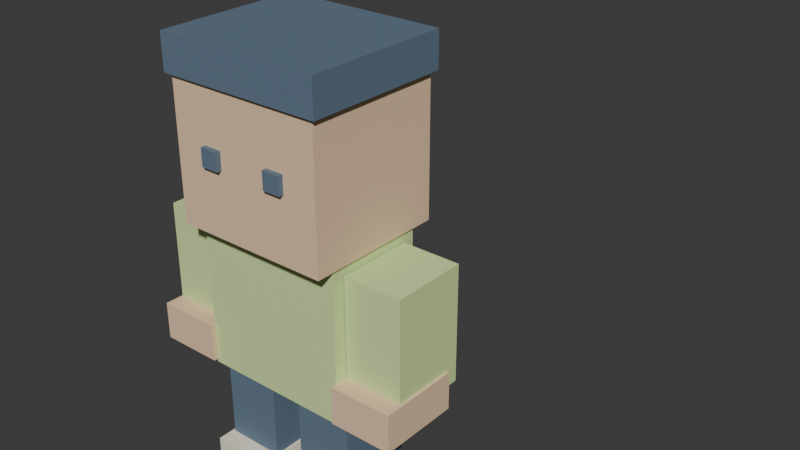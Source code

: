 # Source: bench.blend  (saved by Blender 5.2.44; exported with 4.5.12 LTS)
import bpy
from mathutils import Matrix  # noqa: F401  (used for matrix-valued properties, if any)

bpy.ops.wm.read_factory_settings(use_empty=True)
scene = bpy.context.scene
scene.name = 'Scene'

# ---- collections
col_collection = bpy.data.collections.new('Collection'); scene.collection.children.link(col_collection)

# ---- materials (node trees are filled in below, after node groups)
mat_lime_001 = bpy.data.materials.new('lime.001')
mat_lime_001.diffuse_color = (0.66, 0.82, 0.37, 1.0)
mat_skin_001 = bpy.data.materials.new('skin.001')
mat_skin_001.diffuse_color = (0.86, 0.61, 0.4, 1.0)
mat_ink_001 = bpy.data.materials.new('ink.001')
mat_ink_001.diffuse_color = (0.12, 0.18, 0.25, 1.0)
mat_cream_001 = bpy.data.materials.new('cream.001')
mat_cream_001.diffuse_color = (0.93, 0.87, 0.71, 1.0)
mat_teal_001 = bpy.data.materials.new('teal.001')
mat_teal_001.diffuse_color = (0.24, 0.52, 0.5, 1.0)
mat_paper_001 = bpy.data.materials.new('paper.001')
mat_paper_001.diffuse_color = (0.97, 0.92, 0.79, 1.0)

# ---- material node trees
mat_lime_001.use_nodes = True; mat_lime_001.node_tree.nodes.clear()
_N = mat_lime_001.node_tree.nodes; _L = mat_lime_001.node_tree.links
n0 = _N.new('ShaderNodeBsdfPrincipled'); n0.name = 'Principled BSDF'; n0.location = (-200, 100)
n0.inputs[0].default_value = (0.66, 0.82, 0.37, 1.0)
n0.inputs[2].default_value = 0.82
n0.inputs[10].default_value = 0.005
n1 = _N.new('ShaderNodeOutputMaterial'); n1.name = 'Material Output'; n1.location = (200, 100)
_L.new(n0.outputs[0], n1.inputs[0])
n1.is_active_output = True
mat_skin_001.use_nodes = True; mat_skin_001.node_tree.nodes.clear()
_N = mat_skin_001.node_tree.nodes; _L = mat_skin_001.node_tree.links
n0 = _N.new('ShaderNodeBsdfPrincipled'); n0.name = 'Principled BSDF'; n0.location = (-200, 100)
n0.inputs[0].default_value = (0.86, 0.61, 0.4, 1.0)
n0.inputs[2].default_value = 0.82
n0.inputs[10].default_value = 0.005
n1 = _N.new('ShaderNodeOutputMaterial'); n1.name = 'Material Output'; n1.location = (200, 100)
_L.new(n0.outputs[0], n1.inputs[0])
n1.is_active_output = True
mat_ink_001.use_nodes = True; mat_ink_001.node_tree.nodes.clear()
_N = mat_ink_001.node_tree.nodes; _L = mat_ink_001.node_tree.links
n0 = _N.new('ShaderNodeBsdfPrincipled'); n0.name = 'Principled BSDF'; n0.location = (-200, 100)
n0.inputs[0].default_value = (0.12, 0.18, 0.25, 1.0)
n0.inputs[2].default_value = 0.82
n0.inputs[10].default_value = 0.005
n1 = _N.new('ShaderNodeOutputMaterial'); n1.name = 'Material Output'; n1.location = (200, 100)
_L.new(n0.outputs[0], n1.inputs[0])
n1.is_active_output = True
mat_cream_001.use_nodes = True; mat_cream_001.node_tree.nodes.clear()
_N = mat_cream_001.node_tree.nodes; _L = mat_cream_001.node_tree.links
n0 = _N.new('ShaderNodeBsdfPrincipled'); n0.name = 'Principled BSDF'; n0.location = (-200, 100)
n0.inputs[0].default_value = (0.93, 0.87, 0.71, 1.0)
n0.inputs[2].default_value = 0.82
n0.inputs[10].default_value = 0.005
n1 = _N.new('ShaderNodeOutputMaterial'); n1.name = 'Material Output'; n1.location = (200, 100)
_L.new(n0.outputs[0], n1.inputs[0])
n1.is_active_output = True
mat_teal_001.use_nodes = True; mat_teal_001.node_tree.nodes.clear()
_N = mat_teal_001.node_tree.nodes; _L = mat_teal_001.node_tree.links
n0 = _N.new('ShaderNodeBsdfPrincipled'); n0.name = 'Principled BSDF'; n0.location = (-200, 100)
n0.inputs[0].default_value = (0.24, 0.52, 0.5, 1.0)
n0.inputs[2].default_value = 0.82
n0.inputs[10].default_value = 0.005
n1 = _N.new('ShaderNodeOutputMaterial'); n1.name = 'Material Output'; n1.location = (200, 100)
_L.new(n0.outputs[0], n1.inputs[0])
n1.is_active_output = True
mat_paper_001.use_nodes = True; mat_paper_001.node_tree.nodes.clear()
_N = mat_paper_001.node_tree.nodes; _L = mat_paper_001.node_tree.links
n0 = _N.new('ShaderNodeBsdfPrincipled'); n0.name = 'Principled BSDF'; n0.location = (-200, 100)
n0.inputs[0].default_value = (0.97, 0.92, 0.79, 1.0)
n0.inputs[2].default_value = 0.82
n0.inputs[10].default_value = 0.005
n1 = _N.new('ShaderNodeOutputMaterial'); n1.name = 'Material Output'; n1.location = (200, 100)
_L.new(n0.outputs[0], n1.inputs[0])
n1.is_active_output = True

# ---- world
world_world = bpy.data.worlds.new('World'); scene.world = world_world
world_world.use_nodes = True; world_world.node_tree.nodes.clear()
_N = world_world.node_tree.nodes; _L = world_world.node_tree.links
n0 = _N.new('ShaderNodeOutputWorld'); n0.name = 'World Output'; n0.location = (200, 100)
n1 = _N.new('ShaderNodeBackground'); n1.name = 'Background'; n1.location = (-200, 100)
n1.inputs[0].default_value = (0.05088, 0.05088, 0.05088, 1.0)
_L.new(n1.outputs[0], n0.inputs[0])
n0.is_active_output = True
world_world.color = (0.05088, 0.05088, 0.05088)
world_world.sun_shadow_jitter_overblur = 0.0

# ---- meshes
me_cube_017 = bpy.data.meshes.new('Cube.017')
me_cube_017.from_pydata([(-0.3, -0.2, -0.32), (-0.3, -0.2, 0.32), (-0.3, 0.2, -0.32), (-0.3, 0.2, 0.32), (0.3, -0.2, -0.32), (0.3, -0.2, 0.32), (0.3, 0.2, -0.32), (0.3, 0.2, 0.32)], [], [(0, 1, 3, 2), (2, 3, 7, 6), (6, 7, 5, 4), (4, 5, 1, 0), (2, 6, 4, 0), (7, 3, 1, 5)])
_uv = me_cube_017.uv_layers.new(name='UVMap')
_uv.uv.foreach_set('vector', [0.375, 0.0, 0.625, 0.0, 0.625, 0.25, 0.375, 0.25, 0.375, 0.25, 0.625, 0.25, 0.625, 0.5, 0.375, 0.5, 0.375, 0.5, 0.625, 0.5, 0.625, 0.75, 0.375, 0.75, 0.375, 0.75, 0.625, 0.75, 0.625, 1.0, 0.375, 1.0, 0.125, 0.5, 0.375, 0.5, 0.375, 0.75, 0.125, 0.75, 0.625, 0.5, 0.875, 0.5, 0.875, 0.75, 0.625, 0.75])
me_cube_017.materials.append(mat_lime_001)
me_cube_017.update()
me_cube_018 = bpy.data.meshes.new('Cube.018')
me_cube_018.from_pydata([(-0.31, -0.275, -0.29), (-0.31, -0.275, 0.29), (-0.31, 0.275, -0.29), (-0.31, 0.275, 0.29), (0.31, -0.275, -0.29), (0.31, -0.275, 0.29), (0.31, 0.275, -0.29), (0.31, 0.275, 0.29)], [], [(0, 1, 3, 2), (2, 3, 7, 6), (6, 7, 5, 4), (4, 5, 1, 0), (2, 6, 4, 0), (7, 3, 1, 5)])
_uv = me_cube_018.uv_layers.new(name='UVMap')
_uv.uv.foreach_set('vector', [0.375, 0.0, 0.625, 0.0, 0.625, 0.25, 0.375, 0.25, 0.375, 0.25, 0.625, 0.25, 0.625, 0.5, 0.375, 0.5, 0.375, 0.5, 0.625, 0.5, 0.625, 0.75, 0.375, 0.75, 0.375, 0.75, 0.625, 0.75, 0.625, 1.0, 0.375, 1.0, 0.125, 0.5, 0.375, 0.5, 0.375, 0.75, 0.125, 0.75, 0.625, 0.5, 0.875, 0.5, 0.875, 0.75, 0.625, 0.75])
me_cube_018.materials.append(mat_skin_001)
me_cube_018.update()
me_cube_019 = bpy.data.meshes.new('Cube.019')
me_cube_019.from_pydata([(-0.33, -0.29, -0.07), (-0.33, -0.29, 0.07), (-0.33, 0.29, -0.07), (-0.33, 0.29, 0.07), (0.33, -0.29, -0.07), (0.33, -0.29, 0.07), (0.33, 0.29, -0.07), (0.33, 0.29, 0.07)], [], [(0, 1, 3, 2), (2, 3, 7, 6), (6, 7, 5, 4), (4, 5, 1, 0), (2, 6, 4, 0), (7, 3, 1, 5)])
_uv = me_cube_019.uv_layers.new(name='UVMap')
_uv.uv.foreach_set('vector', [0.375, 0.0, 0.625, 0.0, 0.625, 0.25, 0.375, 0.25, 0.375, 0.25, 0.625, 0.25, 0.625, 0.5, 0.375, 0.5, 0.375, 0.5, 0.625, 0.5, 0.625, 0.75, 0.375, 0.75, 0.375, 0.75, 0.625, 0.75, 0.625, 1.0, 0.375, 1.0, 0.125, 0.5, 0.375, 0.5, 0.375, 0.75, 0.125, 0.75, 0.625, 0.5, 0.875, 0.5, 0.875, 0.75, 0.625, 0.75])
me_cube_019.materials.append(mat_ink_001)
me_cube_019.update()
me_cube_020 = bpy.data.meshes.new('Cube.020')
me_cube_020.from_pydata([(-0.035, -0.015, -0.035), (-0.035, -0.015, 0.035), (-0.035, 0.015, -0.035), (-0.035, 0.015, 0.035), (0.035, -0.015, -0.035), (0.035, -0.015, 0.035), (0.035, 0.015, -0.035), (0.035, 0.015, 0.035)], [], [(0, 1, 3, 2), (2, 3, 7, 6), (6, 7, 5, 4), (4, 5, 1, 0), (2, 6, 4, 0), (7, 3, 1, 5)])
_uv = me_cube_020.uv_layers.new(name='UVMap')
_uv.uv.foreach_set('vector', [0.375, 0.0, 0.625, 0.0, 0.625, 0.25, 0.375, 0.25, 0.375, 0.25, 0.625, 0.25, 0.625, 0.5, 0.375, 0.5, 0.375, 0.5, 0.625, 0.5, 0.625, 0.75, 0.375, 0.75, 0.375, 0.75, 0.625, 0.75, 0.625, 1.0, 0.375, 1.0, 0.125, 0.5, 0.375, 0.5, 0.375, 0.75, 0.125, 0.75, 0.625, 0.5, 0.875, 0.5, 0.875, 0.75, 0.625, 0.75])
me_cube_020.materials.append(mat_ink_001)
me_cube_020.update()
me_cube_021 = bpy.data.meshes.new('Cube.021')
me_cube_021.from_pydata([(-0.035, -0.015, -0.035), (-0.035, -0.015, 0.035), (-0.035, 0.015, -0.035), (-0.035, 0.015, 0.035), (0.035, -0.015, -0.035), (0.035, -0.015, 0.035), (0.035, 0.015, -0.035), (0.035, 0.015, 0.035)], [], [(0, 1, 3, 2), (2, 3, 7, 6), (6, 7, 5, 4), (4, 5, 1, 0), (2, 6, 4, 0), (7, 3, 1, 5)])
_uv = me_cube_021.uv_layers.new(name='UVMap')
_uv.uv.foreach_set('vector', [0.375, 0.0, 0.625, 0.0, 0.625, 0.25, 0.375, 0.25, 0.375, 0.25, 0.625, 0.25, 0.625, 0.5, 0.375, 0.5, 0.375, 0.5, 0.625, 0.5, 0.625, 0.75, 0.375, 0.75, 0.375, 0.75, 0.625, 0.75, 0.625, 1.0, 0.375, 1.0, 0.125, 0.5, 0.375, 0.5, 0.375, 0.75, 0.125, 0.75, 0.625, 0.5, 0.875, 0.5, 0.875, 0.75, 0.625, 0.75])
me_cube_021.materials.append(mat_ink_001)
me_cube_021.update()
me_cube_022 = bpy.data.meshes.new('Cube.022')
me_cube_022.from_pydata([(-0.115, -0.15, -0.23), (-0.115, -0.15, 0.23), (-0.115, 0.15, -0.23), (-0.115, 0.15, 0.23), (0.115, -0.15, -0.23), (0.115, -0.15, 0.23), (0.115, 0.15, -0.23), (0.115, 0.15, 0.23)], [], [(0, 1, 3, 2), (2, 3, 7, 6), (6, 7, 5, 4), (4, 5, 1, 0), (2, 6, 4, 0), (7, 3, 1, 5)])
_uv = me_cube_022.uv_layers.new(name='UVMap')
_uv.uv.foreach_set('vector', [0.375, 0.0, 0.625, 0.0, 0.625, 0.25, 0.375, 0.25, 0.375, 0.25, 0.625, 0.25, 0.625, 0.5, 0.375, 0.5, 0.375, 0.5, 0.625, 0.5, 0.625, 0.75, 0.375, 0.75, 0.375, 0.75, 0.625, 0.75, 0.625, 1.0, 0.375, 1.0, 0.125, 0.5, 0.375, 0.5, 0.375, 0.75, 0.125, 0.75, 0.625, 0.5, 0.875, 0.5, 0.875, 0.75, 0.625, 0.75])
me_cube_022.materials.append(mat_lime_001)
me_cube_022.update()
me_cube_023 = bpy.data.meshes.new('Cube.023')
me_cube_023.from_pydata([(-0.125, -0.16, -0.075), (-0.125, -0.16, 0.075), (-0.125, 0.16, -0.075), (-0.125, 0.16, 0.075), (0.125, -0.16, -0.075), (0.125, -0.16, 0.075), (0.125, 0.16, -0.075), (0.125, 0.16, 0.075)], [], [(0, 1, 3, 2), (2, 3, 7, 6), (6, 7, 5, 4), (4, 5, 1, 0), (2, 6, 4, 0), (7, 3, 1, 5)])
_uv = me_cube_023.uv_layers.new(name='UVMap')
_uv.uv.foreach_set('vector', [0.375, 0.0, 0.625, 0.0, 0.625, 0.25, 0.375, 0.25, 0.375, 0.25, 0.625, 0.25, 0.625, 0.5, 0.375, 0.5, 0.375, 0.5, 0.625, 0.5, 0.625, 0.75, 0.375, 0.75, 0.375, 0.75, 0.625, 0.75, 0.625, 1.0, 0.375, 1.0, 0.125, 0.5, 0.375, 0.5, 0.375, 0.75, 0.125, 0.75, 0.625, 0.5, 0.875, 0.5, 0.875, 0.75, 0.625, 0.75])
me_cube_023.materials.append(mat_skin_001)
me_cube_023.update()
me_cube_024 = bpy.data.meshes.new('Cube.024')
me_cube_024.from_pydata([(-0.115, -0.15, -0.23), (-0.115, -0.15, 0.23), (-0.115, 0.15, -0.23), (-0.115, 0.15, 0.23), (0.115, -0.15, -0.23), (0.115, -0.15, 0.23), (0.115, 0.15, -0.23), (0.115, 0.15, 0.23)], [], [(0, 1, 3, 2), (2, 3, 7, 6), (6, 7, 5, 4), (4, 5, 1, 0), (2, 6, 4, 0), (7, 3, 1, 5)])
_uv = me_cube_024.uv_layers.new(name='UVMap')
_uv.uv.foreach_set('vector', [0.375, 0.0, 0.625, 0.0, 0.625, 0.25, 0.375, 0.25, 0.375, 0.25, 0.625, 0.25, 0.625, 0.5, 0.375, 0.5, 0.375, 0.5, 0.625, 0.5, 0.625, 0.75, 0.375, 0.75, 0.375, 0.75, 0.625, 0.75, 0.625, 1.0, 0.375, 1.0, 0.125, 0.5, 0.375, 0.5, 0.375, 0.75, 0.125, 0.75, 0.625, 0.5, 0.875, 0.5, 0.875, 0.75, 0.625, 0.75])
me_cube_024.materials.append(mat_lime_001)
me_cube_024.update()
me_cube_025 = bpy.data.meshes.new('Cube.025')
me_cube_025.from_pydata([(-0.125, -0.16, -0.075), (-0.125, -0.16, 0.075), (-0.125, 0.16, -0.075), (-0.125, 0.16, 0.075), (0.125, -0.16, -0.075), (0.125, -0.16, 0.075), (0.125, 0.16, -0.075), (0.125, 0.16, 0.075)], [], [(0, 1, 3, 2), (2, 3, 7, 6), (6, 7, 5, 4), (4, 5, 1, 0), (2, 6, 4, 0), (7, 3, 1, 5)])
_uv = me_cube_025.uv_layers.new(name='UVMap')
_uv.uv.foreach_set('vector', [0.375, 0.0, 0.625, 0.0, 0.625, 0.25, 0.375, 0.25, 0.375, 0.25, 0.625, 0.25, 0.625, 0.5, 0.375, 0.5, 0.375, 0.5, 0.625, 0.5, 0.625, 0.75, 0.375, 0.75, 0.375, 0.75, 0.625, 0.75, 0.625, 1.0, 0.375, 1.0, 0.125, 0.5, 0.375, 0.5, 0.375, 0.75, 0.125, 0.75, 0.625, 0.5, 0.875, 0.5, 0.875, 0.75, 0.625, 0.75])
me_cube_025.materials.append(mat_skin_001)
me_cube_025.update()
me_cube_026 = bpy.data.meshes.new('Cube.026')
me_cube_026.from_pydata([(-0.115, -0.15, -0.23), (-0.115, -0.15, 0.23), (-0.115, 0.15, -0.23), (-0.115, 0.15, 0.23), (0.115, -0.15, -0.23), (0.115, -0.15, 0.23), (0.115, 0.15, -0.23), (0.115, 0.15, 0.23)], [], [(0, 1, 3, 2), (2, 3, 7, 6), (6, 7, 5, 4), (4, 5, 1, 0), (2, 6, 4, 0), (7, 3, 1, 5)])
_uv = me_cube_026.uv_layers.new(name='UVMap')
_uv.uv.foreach_set('vector', [0.375, 0.0, 0.625, 0.0, 0.625, 0.25, 0.375, 0.25, 0.375, 0.25, 0.625, 0.25, 0.625, 0.5, 0.375, 0.5, 0.375, 0.5, 0.625, 0.5, 0.625, 0.75, 0.375, 0.75, 0.375, 0.75, 0.625, 0.75, 0.625, 1.0, 0.375, 1.0, 0.125, 0.5, 0.375, 0.5, 0.375, 0.75, 0.125, 0.75, 0.625, 0.5, 0.875, 0.5, 0.875, 0.75, 0.625, 0.75])
me_cube_026.materials.append(mat_ink_001)
me_cube_026.update()
me_cube_027 = bpy.data.meshes.new('Cube.027')
me_cube_027.from_pydata([(-0.125, -0.16, -0.075), (-0.125, -0.16, 0.075), (-0.125, 0.16, -0.075), (-0.125, 0.16, 0.075), (0.125, -0.16, -0.075), (0.125, -0.16, 0.075), (0.125, 0.16, -0.075), (0.125, 0.16, 0.075)], [], [(0, 1, 3, 2), (2, 3, 7, 6), (6, 7, 5, 4), (4, 5, 1, 0), (2, 6, 4, 0), (7, 3, 1, 5)])
_uv = me_cube_027.uv_layers.new(name='UVMap')
_uv.uv.foreach_set('vector', [0.375, 0.0, 0.625, 0.0, 0.625, 0.25, 0.375, 0.25, 0.375, 0.25, 0.625, 0.25, 0.625, 0.5, 0.375, 0.5, 0.375, 0.5, 0.625, 0.5, 0.625, 0.75, 0.375, 0.75, 0.375, 0.75, 0.625, 0.75, 0.625, 1.0, 0.375, 1.0, 0.125, 0.5, 0.375, 0.5, 0.375, 0.75, 0.125, 0.75, 0.625, 0.5, 0.875, 0.5, 0.875, 0.75, 0.625, 0.75])
me_cube_027.materials.append(mat_cream_001)
me_cube_027.update()
me_cube_028 = bpy.data.meshes.new('Cube.028')
me_cube_028.from_pydata([(-0.115, -0.15, -0.23), (-0.115, -0.15, 0.23), (-0.115, 0.15, -0.23), (-0.115, 0.15, 0.23), (0.115, -0.15, -0.23), (0.115, -0.15, 0.23), (0.115, 0.15, -0.23), (0.115, 0.15, 0.23)], [], [(0, 1, 3, 2), (2, 3, 7, 6), (6, 7, 5, 4), (4, 5, 1, 0), (2, 6, 4, 0), (7, 3, 1, 5)])
_uv = me_cube_028.uv_layers.new(name='UVMap')
_uv.uv.foreach_set('vector', [0.375, 0.0, 0.625, 0.0, 0.625, 0.25, 0.375, 0.25, 0.375, 0.25, 0.625, 0.25, 0.625, 0.5, 0.375, 0.5, 0.375, 0.5, 0.625, 0.5, 0.625, 0.75, 0.375, 0.75, 0.375, 0.75, 0.625, 0.75, 0.625, 1.0, 0.375, 1.0, 0.125, 0.5, 0.375, 0.5, 0.375, 0.75, 0.125, 0.75, 0.625, 0.5, 0.875, 0.5, 0.875, 0.75, 0.625, 0.75])
me_cube_028.materials.append(mat_ink_001)
me_cube_028.update()
me_cube_029 = bpy.data.meshes.new('Cube.029')
me_cube_029.from_pydata([(-0.125, -0.16, -0.075), (-0.125, -0.16, 0.075), (-0.125, 0.16, -0.075), (-0.125, 0.16, 0.075), (0.125, -0.16, -0.075), (0.125, -0.16, 0.075), (0.125, 0.16, -0.075), (0.125, 0.16, 0.075)], [], [(0, 1, 3, 2), (2, 3, 7, 6), (6, 7, 5, 4), (4, 5, 1, 0), (2, 6, 4, 0), (7, 3, 1, 5)])
_uv = me_cube_029.uv_layers.new(name='UVMap')
_uv.uv.foreach_set('vector', [0.375, 0.0, 0.625, 0.0, 0.625, 0.25, 0.375, 0.25, 0.375, 0.25, 0.625, 0.25, 0.625, 0.5, 0.375, 0.5, 0.375, 0.5, 0.625, 0.5, 0.625, 0.75, 0.375, 0.75, 0.375, 0.75, 0.625, 0.75, 0.625, 1.0, 0.375, 1.0, 0.125, 0.5, 0.375, 0.5, 0.375, 0.75, 0.125, 0.75, 0.625, 0.5, 0.875, 0.5, 0.875, 0.75, 0.625, 0.75])
me_cube_029.materials.append(mat_cream_001)
me_cube_029.update()
me_cube_030 = bpy.data.meshes.new('Cube.030')
me_cube_030.from_pydata([(-0.03, -0.215, -0.03), (-0.03, -0.215, 0.03), (-0.03, 0.215, -0.03), (-0.03, 0.215, 0.03), (0.03, -0.215, -0.03), (0.03, -0.215, 0.03), (0.03, 0.215, -0.03), (0.03, 0.215, 0.03)], [], [(0, 1, 3, 2), (2, 3, 7, 6), (6, 7, 5, 4), (4, 5, 1, 0), (2, 6, 4, 0), (7, 3, 1, 5)])
_uv = me_cube_030.uv_layers.new(name='UVMap')
_uv.uv.foreach_set('vector', [0.375, 0.0, 0.625, 0.0, 0.625, 0.25, 0.375, 0.25, 0.375, 0.25, 0.625, 0.25, 0.625, 0.5, 0.375, 0.5, 0.375, 0.5, 0.625, 0.5, 0.625, 0.75, 0.375, 0.75, 0.375, 0.75, 0.625, 0.75, 0.625, 1.0, 0.375, 1.0, 0.125, 0.5, 0.375, 0.5, 0.375, 0.75, 0.125, 0.75, 0.625, 0.5, 0.875, 0.5, 0.875, 0.75, 0.625, 0.75])
me_cube_030.materials.append(mat_teal_001)
me_cube_030.update()
me_cube_031 = bpy.data.meshes.new('Cube.031')
me_cube_031.from_pydata([(-0.2, -0.225, -0.0225), (-0.2, -0.225, 0.0225), (-0.2, 0.225, -0.0225), (-0.2, 0.225, 0.0225), (0.2, -0.225, -0.0225), (0.2, -0.225, 0.0225), (0.2, 0.225, -0.0225), (0.2, 0.225, 0.0225)], [], [(0, 1, 3, 2), (2, 3, 7, 6), (6, 7, 5, 4), (4, 5, 1, 0), (2, 6, 4, 0), (7, 3, 1, 5)])
_uv = me_cube_031.uv_layers.new(name='UVMap')
_uv.uv.foreach_set('vector', [0.375, 0.0, 0.625, 0.0, 0.625, 0.25, 0.375, 0.25, 0.375, 0.25, 0.625, 0.25, 0.625, 0.5, 0.375, 0.5, 0.375, 0.5, 0.625, 0.5, 0.625, 0.75, 0.375, 0.75, 0.375, 0.75, 0.625, 0.75, 0.625, 1.0, 0.375, 1.0, 0.125, 0.5, 0.375, 0.5, 0.375, 0.75, 0.125, 0.75, 0.625, 0.5, 0.875, 0.5, 0.875, 0.75, 0.625, 0.75])
me_cube_031.materials.append(mat_teal_001)
me_cube_031.update()
me_cube_032 = bpy.data.meshes.new('Cube.032')
me_cube_032.from_pydata([(-0.185, -0.205, -0.0175), (-0.185, -0.205, 0.0175), (-0.185, 0.205, -0.0175), (-0.185, 0.205, 0.0175), (0.185, -0.205, -0.0175), (0.185, -0.205, 0.0175), (0.185, 0.205, -0.0175), (0.185, 0.205, 0.0175)], [], [(0, 1, 3, 2), (2, 3, 7, 6), (6, 7, 5, 4), (4, 5, 1, 0), (2, 6, 4, 0), (7, 3, 1, 5)])
_uv = me_cube_032.uv_layers.new(name='UVMap')
_uv.uv.foreach_set('vector', [0.375, 0.0, 0.625, 0.0, 0.625, 0.25, 0.375, 0.25, 0.375, 0.25, 0.625, 0.25, 0.625, 0.5, 0.375, 0.5, 0.375, 0.5, 0.625, 0.5, 0.625, 0.75, 0.375, 0.75, 0.375, 0.75, 0.625, 0.75, 0.625, 1.0, 0.375, 1.0, 0.125, 0.5, 0.375, 0.5, 0.375, 0.75, 0.125, 0.75, 0.625, 0.5, 0.875, 0.5, 0.875, 0.75, 0.625, 0.75])
me_cube_032.materials.append(mat_paper_001)
me_cube_032.update()
me_cube_033 = bpy.data.meshes.new('Cube.033')
me_cube_033.from_pydata([(-0.2, -0.225, -0.0225), (-0.2, -0.225, 0.0225), (-0.2, 0.225, -0.0225), (-0.2, 0.225, 0.0225), (0.2, -0.225, -0.0225), (0.2, -0.225, 0.0225), (0.2, 0.225, -0.0225), (0.2, 0.225, 0.0225)], [], [(0, 1, 3, 2), (2, 3, 7, 6), (6, 7, 5, 4), (4, 5, 1, 0), (2, 6, 4, 0), (7, 3, 1, 5)])
_uv = me_cube_033.uv_layers.new(name='UVMap')
_uv.uv.foreach_set('vector', [0.375, 0.0, 0.625, 0.0, 0.625, 0.25, 0.375, 0.25, 0.375, 0.25, 0.625, 0.25, 0.625, 0.5, 0.375, 0.5, 0.375, 0.5, 0.625, 0.5, 0.625, 0.75, 0.375, 0.75, 0.375, 0.75, 0.625, 0.75, 0.625, 1.0, 0.375, 1.0, 0.125, 0.5, 0.375, 0.5, 0.375, 0.75, 0.125, 0.75, 0.625, 0.5, 0.875, 0.5, 0.875, 0.75, 0.625, 0.75])
me_cube_033.materials.append(mat_teal_001)
me_cube_033.update()
me_cube_034 = bpy.data.meshes.new('Cube.034')
me_cube_034.from_pydata([(-0.185, -0.205, -0.0175), (-0.185, -0.205, 0.0175), (-0.185, 0.205, -0.0175), (-0.185, 0.205, 0.0175), (0.185, -0.205, -0.0175), (0.185, -0.205, 0.0175), (0.185, 0.205, -0.0175), (0.185, 0.205, 0.0175)], [], [(0, 1, 3, 2), (2, 3, 7, 6), (6, 7, 5, 4), (4, 5, 1, 0), (2, 6, 4, 0), (7, 3, 1, 5)])
_uv = me_cube_034.uv_layers.new(name='UVMap')
_uv.uv.foreach_set('vector', [0.375, 0.0, 0.625, 0.0, 0.625, 0.25, 0.375, 0.25, 0.375, 0.25, 0.625, 0.25, 0.625, 0.5, 0.375, 0.5, 0.375, 0.5, 0.625, 0.5, 0.625, 0.75, 0.375, 0.75, 0.375, 0.75, 0.625, 0.75, 0.625, 1.0, 0.375, 1.0, 0.125, 0.5, 0.375, 0.5, 0.375, 0.75, 0.125, 0.75, 0.625, 0.5, 0.875, 0.5, 0.875, 0.75, 0.625, 0.75])
me_cube_034.materials.append(mat_paper_001)
me_cube_034.update()
me_cube_035 = bpy.data.meshes.new('Cube.035')
me_cube_035.from_pydata([(-0.185, -0.2, -0.006), (-0.185, -0.2, 0.006), (-0.185, 0.2, -0.006), (-0.185, 0.2, 0.006), (0.185, -0.2, -0.006), (0.185, -0.2, 0.006), (0.185, 0.2, -0.006), (0.185, 0.2, 0.006)], [], [(0, 1, 3, 2), (2, 3, 7, 6), (6, 7, 5, 4), (4, 5, 1, 0), (2, 6, 4, 0), (7, 3, 1, 5)])
_uv = me_cube_035.uv_layers.new(name='UVMap')
_uv.uv.foreach_set('vector', [0.375, 0.0, 0.625, 0.0, 0.625, 0.25, 0.375, 0.25, 0.375, 0.25, 0.625, 0.25, 0.625, 0.5, 0.375, 0.5, 0.375, 0.5, 0.625, 0.5, 0.625, 0.75, 0.375, 0.75, 0.375, 0.75, 0.625, 0.75, 0.625, 1.0, 0.375, 1.0, 0.125, 0.5, 0.375, 0.5, 0.375, 0.75, 0.125, 0.75, 0.625, 0.5, 0.875, 0.5, 0.875, 0.75, 0.625, 0.75])
me_cube_035.materials.append(mat_cream_001)
me_cube_035.update()

# ---- objects
ob_playerrig = bpy.data.objects.new('PlayerRig', None)
ob_preview_body = bpy.data.objects.new('Preview_body', me_cube_017)
ob_preview_head = bpy.data.objects.new('Preview_head', me_cube_018)
ob_preview_hair = bpy.data.objects.new('Preview_hair', me_cube_019)
ob_preview_eye = bpy.data.objects.new('Preview_eye', me_cube_020)
ob_preview_eye_001 = bpy.data.objects.new('Preview_eye.001', me_cube_021)
ob_leftarm = bpy.data.objects.new('LeftArm', None)
ob_preview_leftarm = bpy.data.objects.new('Preview_LeftArm', me_cube_022)
ob_preview_tip = bpy.data.objects.new('Preview_tip', me_cube_023)
ob_rightarm = bpy.data.objects.new('RightArm', None)
ob_preview_rightarm = bpy.data.objects.new('Preview_RightArm', me_cube_024)
ob_preview_tip_001 = bpy.data.objects.new('Preview_tip.001', me_cube_025)
ob_leftleg = bpy.data.objects.new('LeftLeg', None)
ob_preview_leftleg = bpy.data.objects.new('Preview_LeftLeg', me_cube_026)
ob_preview_tip_002 = bpy.data.objects.new('Preview_tip.002', me_cube_027)
ob_rightleg = bpy.data.objects.new('RightLeg', None)
ob_preview_rightleg = bpy.data.objects.new('Preview_RightLeg', me_cube_028)
ob_preview_tip_003 = bpy.data.objects.new('Preview_tip.003', me_cube_029)
ob_book = bpy.data.objects.new('Book', None)
ob_book_spine = bpy.data.objects.new('Book_spine', me_cube_030)
ob_book_cover = bpy.data.objects.new('Book_cover', None)
ob_cover = bpy.data.objects.new('Cover', me_cube_031)
ob_pages = bpy.data.objects.new('Pages', me_cube_032)
ob_book_cover_001 = bpy.data.objects.new('Book_cover.001', None)
ob_cover_001 = bpy.data.objects.new('Cover.001', me_cube_033)
ob_pages_001 = bpy.data.objects.new('Pages.001', me_cube_034)
ob_turning_page = bpy.data.objects.new('Turning_page', None)
ob_paper_leaf = bpy.data.objects.new('Paper_leaf', me_cube_035)

# ---- transforms, parenting, visibility, modifiers, constraints
ob_playerrig.location = (0.0, -1.8, 0.1)
ob_playerrig.rotation_mode = 'QUATERNION'
ob_playerrig.rotation_quaternion = (1.0, 0.0, 0.0, 0.0)
ob_preview_body.parent = ob_playerrig
ob_preview_body.location = (0.0, 0.0, 0.95)
ob_preview_body.rotation_mode = 'QUATERNION'
ob_preview_body.rotation_quaternion = (1.0, 0.0, 0.0, 0.0)
ob_preview_head.parent = ob_playerrig
ob_preview_head.location = (0.0, 0.0, 1.52)
ob_preview_head.rotation_mode = 'QUATERNION'
ob_preview_head.rotation_quaternion = (1.0, 0.0, 0.0, 0.0)
ob_preview_hair.parent = ob_playerrig
ob_preview_hair.location = (0.0, 0.0, 1.84)
ob_preview_hair.rotation_mode = 'QUATERNION'
ob_preview_hair.rotation_quaternion = (1.0, 0.0, 0.0, 0.0)
ob_preview_eye.parent = ob_playerrig
ob_preview_eye.location = (-0.14, -0.28, 1.52)
ob_preview_eye.rotation_mode = 'QUATERNION'
ob_preview_eye.rotation_quaternion = (1.0, 0.0, 0.0, 0.0)
ob_preview_eye_001.parent = ob_playerrig
ob_preview_eye_001.location = (0.14, -0.28, 1.52)
ob_preview_eye_001.rotation_mode = 'QUATERNION'
ob_preview_eye_001.rotation_quaternion = (1.0, 0.0, 0.0, 0.0)
ob_leftarm.parent = ob_playerrig
ob_leftarm.location = (-0.42, 0.0, 1.18)
ob_leftarm.rotation_mode = 'QUATERNION'
ob_leftarm.rotation_quaternion = (1.0, 0.0, 0.0, 0.0)
ob_preview_leftarm.parent = ob_leftarm
ob_preview_leftarm.location = (0.0, 0.0, -0.22)
ob_preview_leftarm.rotation_mode = 'QUATERNION'
ob_preview_leftarm.rotation_quaternion = (1.0, 0.0, 0.0, 0.0)
ob_preview_tip.parent = ob_leftarm
ob_preview_tip.location = (0.0, -0.06, -0.46)
ob_preview_tip.rotation_mode = 'QUATERNION'
ob_preview_tip.rotation_quaternion = (1.0, 0.0, 0.0, 0.0)
ob_rightarm.parent = ob_playerrig
ob_rightarm.location = (0.42, 0.0, 1.18)
ob_rightarm.rotation_mode = 'QUATERNION'
ob_rightarm.rotation_quaternion = (1.0, 0.0, 0.0, 0.0)
ob_preview_rightarm.parent = ob_rightarm
ob_preview_rightarm.location = (0.0, 0.0, -0.22)
ob_preview_rightarm.rotation_mode = 'QUATERNION'
ob_preview_rightarm.rotation_quaternion = (1.0, 0.0, 0.0, 0.0)
ob_preview_tip_001.parent = ob_rightarm
ob_preview_tip_001.location = (0.0, -0.06, -0.46)
ob_preview_tip_001.rotation_mode = 'QUATERNION'
ob_preview_tip_001.rotation_quaternion = (1.0, 0.0, 0.0, 0.0)
ob_leftleg.parent = ob_playerrig
ob_leftleg.location = (-0.18, 0.0, 0.67)
ob_leftleg.rotation_mode = 'QUATERNION'
ob_leftleg.rotation_quaternion = (1.0, 0.0, 0.0, 0.0)
ob_preview_leftleg.parent = ob_leftleg
ob_preview_leftleg.location = (0.0, 0.0, -0.22)
ob_preview_leftleg.rotation_mode = 'QUATERNION'
ob_preview_leftleg.rotation_quaternion = (1.0, 0.0, 0.0, 0.0)
ob_preview_tip_002.parent = ob_leftleg
ob_preview_tip_002.location = (0.0, -0.06, -0.46)
ob_preview_tip_002.rotation_mode = 'QUATERNION'
ob_preview_tip_002.rotation_quaternion = (1.0, 0.0, 0.0, 0.0)
ob_rightleg.parent = ob_playerrig
ob_rightleg.location = (0.18, 0.0, 0.67)
ob_rightleg.rotation_mode = 'QUATERNION'
ob_rightleg.rotation_quaternion = (1.0, 0.0, 0.0, 0.0)
ob_preview_rightleg.parent = ob_rightleg
ob_preview_rightleg.location = (0.0, 0.0, -0.22)
ob_preview_rightleg.rotation_mode = 'QUATERNION'
ob_preview_rightleg.rotation_quaternion = (1.0, 0.0, 0.0, 0.0)
ob_preview_tip_003.parent = ob_rightleg
ob_preview_tip_003.location = (0.0, -0.06, -0.46)
ob_preview_tip_003.rotation_mode = 'QUATERNION'
ob_preview_tip_003.rotation_quaternion = (1.0, 0.0, 0.0, 0.0)
ob_book.location = (0.0, -0.52, 1.02)
ob_book.rotation_mode = 'QUATERNION'
ob_book.rotation_quaternion = (1.0, 0.0, 0.0, 0.0)
ob_book.scale = (0.001, 0.001, 0.001)
ob_book_spine.parent = ob_book
ob_book_spine.location = (0.0, 0.0, 0.0)
ob_book_spine.rotation_mode = 'QUATERNION'
ob_book_spine.rotation_quaternion = (1.0, 0.0, 0.0, 0.0)
ob_book_cover.parent = ob_book
ob_book_cover.location = (0.0, 0.0, 0.0)
ob_book_cover.rotation_mode = 'QUATERNION'
ob_book_cover.rotation_quaternion = (0.7485, 0.0, 0.6631, 0.0)
ob_cover.parent = ob_book_cover
ob_cover.location = (-0.21, 0.0, 0.0)
ob_cover.rotation_mode = 'QUATERNION'
ob_cover.rotation_quaternion = (1.0, 0.0, 0.0, 0.0)
ob_pages.parent = ob_book_cover
ob_pages.location = (-0.21, 0.0, 0.032)
ob_pages.rotation_mode = 'QUATERNION'
ob_pages.rotation_quaternion = (1.0, 0.0, 0.0, 0.0)
ob_book_cover_001.parent = ob_book
ob_book_cover_001.location = (0.0, 0.0, 0.0)
ob_book_cover_001.rotation_mode = 'QUATERNION'
ob_book_cover_001.rotation_quaternion = (0.7485, 0.0, -0.6631, 0.0)
ob_cover_001.parent = ob_book_cover_001
ob_cover_001.location = (0.21, 0.0, 0.0)
ob_cover_001.rotation_mode = 'QUATERNION'
ob_cover_001.rotation_quaternion = (1.0, 0.0, 0.0, 0.0)
ob_pages_001.parent = ob_book_cover_001
ob_pages_001.location = (0.21, 0.0, 0.032)
ob_pages_001.rotation_mode = 'QUATERNION'
ob_pages_001.rotation_quaternion = (1.0, 0.0, 0.0, 0.0)
ob_turning_page.parent = ob_book
ob_turning_page.location = (0.0, 0.0, 0.0)
ob_turning_page.rotation_mode = 'QUATERNION'
ob_turning_page.rotation_quaternion = (0.7071, 0.0, 0.7071, 0.0)
ob_paper_leaf.parent = ob_turning_page
ob_paper_leaf.location = (0.2, 0.0, 0.06)
ob_paper_leaf.rotation_mode = 'QUATERNION'
ob_paper_leaf.rotation_quaternion = (1.0, 0.0, 0.0, 0.0)

# ---- collection membership
col_collection.objects.link(ob_playerrig)
col_collection.objects.link(ob_preview_body)
col_collection.objects.link(ob_preview_head)
col_collection.objects.link(ob_preview_hair)
col_collection.objects.link(ob_preview_eye)
col_collection.objects.link(ob_preview_eye_001)
col_collection.objects.link(ob_leftarm)
col_collection.objects.link(ob_preview_leftarm)
col_collection.objects.link(ob_preview_tip)
col_collection.objects.link(ob_rightarm)
col_collection.objects.link(ob_preview_rightarm)
col_collection.objects.link(ob_preview_tip_001)
col_collection.objects.link(ob_leftleg)
col_collection.objects.link(ob_preview_leftleg)
col_collection.objects.link(ob_preview_tip_002)
col_collection.objects.link(ob_rightleg)
col_collection.objects.link(ob_preview_rightleg)
col_collection.objects.link(ob_preview_tip_003)
col_collection.objects.link(ob_book)
col_collection.objects.link(ob_book_spine)
col_collection.objects.link(ob_book_cover)
col_collection.objects.link(ob_cover)
col_collection.objects.link(ob_pages)
col_collection.objects.link(ob_book_cover_001)
col_collection.objects.link(ob_cover_001)
col_collection.objects.link(ob_pages_001)
col_collection.objects.link(ob_turning_page)
col_collection.objects.link(ob_paper_leaf)

# ---- scene / render settings (as saved in the file)
scene.frame_start = 0; scene.frame_end = 240; scene.frame_set(0)
scene.render.engine = 'BLENDER_EEVEE_NEXT'
scene.render.fps = 30
scene.render.bake_bias = 0.0
scene.render.bake_samples = 0
scene.render.compositor_device = 'GPU'
scene.eevee.use_volume_custom_range = False
scene.eevee.fast_gi_thickness_near = 0.1
scene.eevee.fast_gi_thickness_far = 0.0
scene.eevee.ray_tracing_options.screen_trace_thickness = 0.1
bpy.context.view_layer.update()

# ---- added for rendering (the .blend has no active camera and no usable light): camera, sun
cam_auto = bpy.data.cameras.new('AutoCamera')
cam_auto.lens = 50.0
cam_auto.sensor_width = 36.0
cam_auto.clip_end = 1000.0
ob_auto_camera = bpy.data.objects.new('AutoCamera', cam_auto)
scene.collection.objects.link(ob_auto_camera)
ob_auto_camera.location = (2.41625, -4.20688, 3.0555)
ob_auto_camera.rotation_euler = (1.09748, -7.21219e-08, 0.694738)
scene.camera = ob_auto_camera
light_auto_sun = bpy.data.lights.new('AutoSun', 'SUN')
light_auto_sun.energy = 3.0
light_auto_sun.angle = 0.0523599
ob_auto_sun = bpy.data.objects.new('AutoSun', light_auto_sun)
scene.collection.objects.link(ob_auto_sun)
ob_auto_sun.rotation_euler = (0.872665, 0.174533, 0.523599)
bpy.context.view_layer.update()
